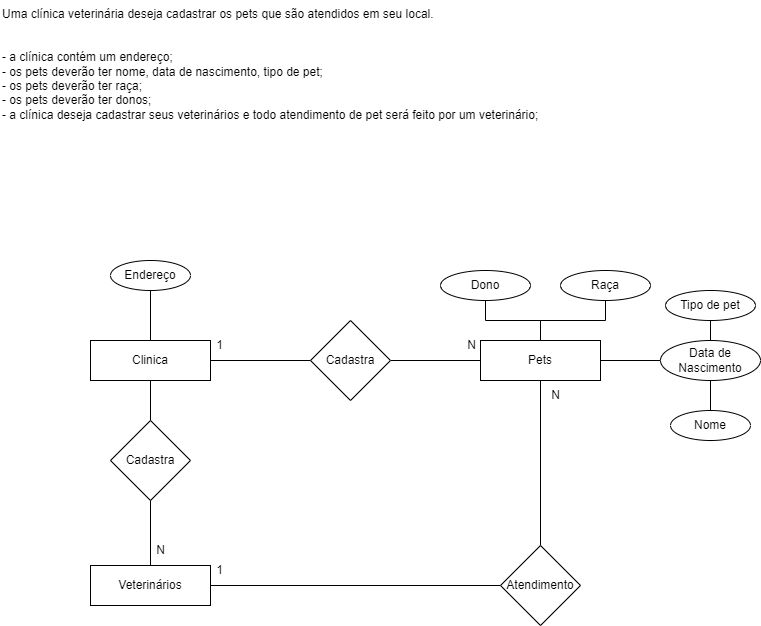

The diagram above was exported from draw.io. Its source (the exported page's mxGraphModel, read from the mxfile embedded in the PNG):
<mxGraphModel dx="875" dy="484" grid="1" gridSize="10" guides="1" tooltips="1" connect="1" arrows="1" fold="1" page="1" pageScale="1" pageWidth="827" pageHeight="1169" math="0" shadow="0">
  <root>
    <mxCell id="0" />
    <mxCell id="1" parent="0" />
    <mxCell id="OixalRpqN4_Y1T5ilX_j-1" value="Uma clínica veterinária deseja cadastrar os pets que são atendidos em seu local.&#10;&#10;&#10;- a clínica contém um endereço;&#10;- os pets deverão ter nome, data de nascimento, tipo de pet;&#10;- os pets deverão ter raça;&#10;- os pets deverão ter donos;&#10;- a clínica deseja cadastrar seus veterinários e todo atendimento de pet será feito por um veterinário;" style="text;whiteSpace=wrap;" vertex="1" parent="1">
      <mxGeometry width="560" height="150" as="geometry" />
    </mxCell>
    <mxCell id="OixalRpqN4_Y1T5ilX_j-22" style="edgeStyle=orthogonalEdgeStyle;rounded=0;orthogonalLoop=1;jettySize=auto;html=1;entryX=0;entryY=0.5;entryDx=0;entryDy=0;endArrow=none;endFill=0;" edge="1" parent="1" source="OixalRpqN4_Y1T5ilX_j-2" target="OixalRpqN4_Y1T5ilX_j-5">
      <mxGeometry relative="1" as="geometry" />
    </mxCell>
    <mxCell id="OixalRpqN4_Y1T5ilX_j-34" style="edgeStyle=orthogonalEdgeStyle;rounded=0;orthogonalLoop=1;jettySize=auto;html=1;endArrow=none;endFill=0;" edge="1" parent="1" source="OixalRpqN4_Y1T5ilX_j-2" target="OixalRpqN4_Y1T5ilX_j-33">
      <mxGeometry relative="1" as="geometry" />
    </mxCell>
    <mxCell id="OixalRpqN4_Y1T5ilX_j-2" value="Clinica" style="rounded=0;whiteSpace=wrap;html=1;" vertex="1" parent="1">
      <mxGeometry x="90" y="340" width="120" height="40" as="geometry" />
    </mxCell>
    <mxCell id="OixalRpqN4_Y1T5ilX_j-41" style="edgeStyle=orthogonalEdgeStyle;rounded=0;orthogonalLoop=1;jettySize=auto;html=1;endArrow=none;endFill=0;" edge="1" parent="1" source="OixalRpqN4_Y1T5ilX_j-3" target="OixalRpqN4_Y1T5ilX_j-11">
      <mxGeometry relative="1" as="geometry" />
    </mxCell>
    <mxCell id="OixalRpqN4_Y1T5ilX_j-3" value="Pets" style="rounded=0;whiteSpace=wrap;html=1;" vertex="1" parent="1">
      <mxGeometry x="480" y="340" width="120" height="40" as="geometry" />
    </mxCell>
    <mxCell id="OixalRpqN4_Y1T5ilX_j-36" style="edgeStyle=orthogonalEdgeStyle;rounded=0;orthogonalLoop=1;jettySize=auto;html=1;endArrow=none;endFill=0;" edge="1" parent="1" source="OixalRpqN4_Y1T5ilX_j-4" target="OixalRpqN4_Y1T5ilX_j-6">
      <mxGeometry relative="1" as="geometry" />
    </mxCell>
    <mxCell id="OixalRpqN4_Y1T5ilX_j-4" value="Veterinários" style="rounded=0;whiteSpace=wrap;html=1;" vertex="1" parent="1">
      <mxGeometry x="90" y="565" width="120" height="40" as="geometry" />
    </mxCell>
    <mxCell id="OixalRpqN4_Y1T5ilX_j-26" style="edgeStyle=orthogonalEdgeStyle;rounded=0;orthogonalLoop=1;jettySize=auto;html=1;entryX=0;entryY=0.5;entryDx=0;entryDy=0;endArrow=none;endFill=0;" edge="1" parent="1" source="OixalRpqN4_Y1T5ilX_j-5" target="OixalRpqN4_Y1T5ilX_j-3">
      <mxGeometry relative="1" as="geometry" />
    </mxCell>
    <mxCell id="OixalRpqN4_Y1T5ilX_j-5" value="Cadastra" style="rhombus;whiteSpace=wrap;html=1;" vertex="1" parent="1">
      <mxGeometry x="310" y="320" width="80" height="80" as="geometry" />
    </mxCell>
    <mxCell id="OixalRpqN4_Y1T5ilX_j-37" style="edgeStyle=orthogonalEdgeStyle;rounded=0;orthogonalLoop=1;jettySize=auto;html=1;entryX=0.5;entryY=1;entryDx=0;entryDy=0;endArrow=none;endFill=0;" edge="1" parent="1" source="OixalRpqN4_Y1T5ilX_j-6" target="OixalRpqN4_Y1T5ilX_j-3">
      <mxGeometry relative="1" as="geometry" />
    </mxCell>
    <mxCell id="OixalRpqN4_Y1T5ilX_j-6" value="Atendimento" style="rhombus;whiteSpace=wrap;html=1;" vertex="1" parent="1">
      <mxGeometry x="500" y="545" width="80" height="80" as="geometry" />
    </mxCell>
    <mxCell id="OixalRpqN4_Y1T5ilX_j-8" style="edgeStyle=orthogonalEdgeStyle;rounded=0;orthogonalLoop=1;jettySize=auto;html=1;entryX=0.5;entryY=0;entryDx=0;entryDy=0;endArrow=none;endFill=0;" edge="1" parent="1" source="OixalRpqN4_Y1T5ilX_j-7" target="OixalRpqN4_Y1T5ilX_j-2">
      <mxGeometry relative="1" as="geometry" />
    </mxCell>
    <mxCell id="OixalRpqN4_Y1T5ilX_j-7" value="Endereço" style="ellipse;whiteSpace=wrap;html=1;" vertex="1" parent="1">
      <mxGeometry x="110" y="260" width="80" height="30" as="geometry" />
    </mxCell>
    <mxCell id="OixalRpqN4_Y1T5ilX_j-44" style="edgeStyle=orthogonalEdgeStyle;rounded=0;orthogonalLoop=1;jettySize=auto;html=1;entryX=0.5;entryY=1;entryDx=0;entryDy=0;endArrow=none;endFill=0;" edge="1" parent="1" source="OixalRpqN4_Y1T5ilX_j-9" target="OixalRpqN4_Y1T5ilX_j-11">
      <mxGeometry relative="1" as="geometry" />
    </mxCell>
    <mxCell id="OixalRpqN4_Y1T5ilX_j-9" value="Nome" style="ellipse;whiteSpace=wrap;html=1;" vertex="1" parent="1">
      <mxGeometry x="670" y="410" width="80" height="30" as="geometry" />
    </mxCell>
    <mxCell id="OixalRpqN4_Y1T5ilX_j-11" value="Data de Nascimento" style="ellipse;whiteSpace=wrap;html=1;" vertex="1" parent="1">
      <mxGeometry x="660" y="340" width="100" height="40" as="geometry" />
    </mxCell>
    <mxCell id="OixalRpqN4_Y1T5ilX_j-45" style="edgeStyle=orthogonalEdgeStyle;rounded=0;orthogonalLoop=1;jettySize=auto;html=1;endArrow=none;endFill=0;" edge="1" parent="1" source="OixalRpqN4_Y1T5ilX_j-12" target="OixalRpqN4_Y1T5ilX_j-11">
      <mxGeometry relative="1" as="geometry" />
    </mxCell>
    <mxCell id="OixalRpqN4_Y1T5ilX_j-12" value="Tipo de pet" style="ellipse;whiteSpace=wrap;html=1;" vertex="1" parent="1">
      <mxGeometry x="665" y="290" width="90" height="30" as="geometry" />
    </mxCell>
    <mxCell id="OixalRpqN4_Y1T5ilX_j-13" style="edgeStyle=orthogonalEdgeStyle;rounded=0;orthogonalLoop=1;jettySize=auto;html=1;exitX=0.5;exitY=1;exitDx=0;exitDy=0;" edge="1" parent="1" source="OixalRpqN4_Y1T5ilX_j-12" target="OixalRpqN4_Y1T5ilX_j-12">
      <mxGeometry relative="1" as="geometry" />
    </mxCell>
    <mxCell id="OixalRpqN4_Y1T5ilX_j-23" value="1" style="text;html=1;align=center;verticalAlign=middle;resizable=0;points=[];autosize=1;strokeColor=none;fillColor=none;" vertex="1" parent="1">
      <mxGeometry x="204" y="330" width="30" height="30" as="geometry" />
    </mxCell>
    <mxCell id="OixalRpqN4_Y1T5ilX_j-24" value="N" style="text;html=1;align=center;verticalAlign=middle;resizable=0;points=[];autosize=1;strokeColor=none;fillColor=none;" vertex="1" parent="1">
      <mxGeometry x="456" y="330" width="30" height="30" as="geometry" />
    </mxCell>
    <mxCell id="OixalRpqN4_Y1T5ilX_j-35" style="edgeStyle=orthogonalEdgeStyle;rounded=0;orthogonalLoop=1;jettySize=auto;html=1;entryX=0.5;entryY=0;entryDx=0;entryDy=0;endArrow=none;endFill=0;" edge="1" parent="1" source="OixalRpqN4_Y1T5ilX_j-33" target="OixalRpqN4_Y1T5ilX_j-4">
      <mxGeometry relative="1" as="geometry" />
    </mxCell>
    <mxCell id="OixalRpqN4_Y1T5ilX_j-33" value="Cadastra" style="rhombus;whiteSpace=wrap;html=1;" vertex="1" parent="1">
      <mxGeometry x="110" y="420" width="80" height="80" as="geometry" />
    </mxCell>
    <mxCell id="OixalRpqN4_Y1T5ilX_j-38" value="N" style="text;html=1;align=center;verticalAlign=middle;resizable=0;points=[];autosize=1;strokeColor=none;fillColor=none;" vertex="1" parent="1">
      <mxGeometry x="145" y="535" width="30" height="30" as="geometry" />
    </mxCell>
    <mxCell id="OixalRpqN4_Y1T5ilX_j-39" value="1" style="text;html=1;align=center;verticalAlign=middle;resizable=0;points=[];autosize=1;strokeColor=none;fillColor=none;" vertex="1" parent="1">
      <mxGeometry x="204" y="555" width="30" height="30" as="geometry" />
    </mxCell>
    <mxCell id="OixalRpqN4_Y1T5ilX_j-40" value="N" style="text;html=1;align=center;verticalAlign=middle;resizable=0;points=[];autosize=1;strokeColor=none;fillColor=none;" vertex="1" parent="1">
      <mxGeometry x="540" y="380" width="30" height="30" as="geometry" />
    </mxCell>
    <mxCell id="OixalRpqN4_Y1T5ilX_j-55" style="edgeStyle=orthogonalEdgeStyle;rounded=0;orthogonalLoop=1;jettySize=auto;html=1;endArrow=none;endFill=0;" edge="1" parent="1" source="OixalRpqN4_Y1T5ilX_j-52" target="OixalRpqN4_Y1T5ilX_j-3">
      <mxGeometry relative="1" as="geometry" />
    </mxCell>
    <mxCell id="OixalRpqN4_Y1T5ilX_j-52" value="Dono" style="ellipse;whiteSpace=wrap;html=1;" vertex="1" parent="1">
      <mxGeometry x="440" y="270" width="90" height="30" as="geometry" />
    </mxCell>
    <mxCell id="OixalRpqN4_Y1T5ilX_j-54" style="edgeStyle=orthogonalEdgeStyle;rounded=0;orthogonalLoop=1;jettySize=auto;html=1;entryX=0.5;entryY=0;entryDx=0;entryDy=0;endArrow=none;endFill=0;" edge="1" parent="1" source="OixalRpqN4_Y1T5ilX_j-53" target="OixalRpqN4_Y1T5ilX_j-3">
      <mxGeometry relative="1" as="geometry" />
    </mxCell>
    <mxCell id="OixalRpqN4_Y1T5ilX_j-53" value="Raça" style="ellipse;whiteSpace=wrap;html=1;" vertex="1" parent="1">
      <mxGeometry x="560" y="270" width="90" height="30" as="geometry" />
    </mxCell>
  </root>
</mxGraphModel>